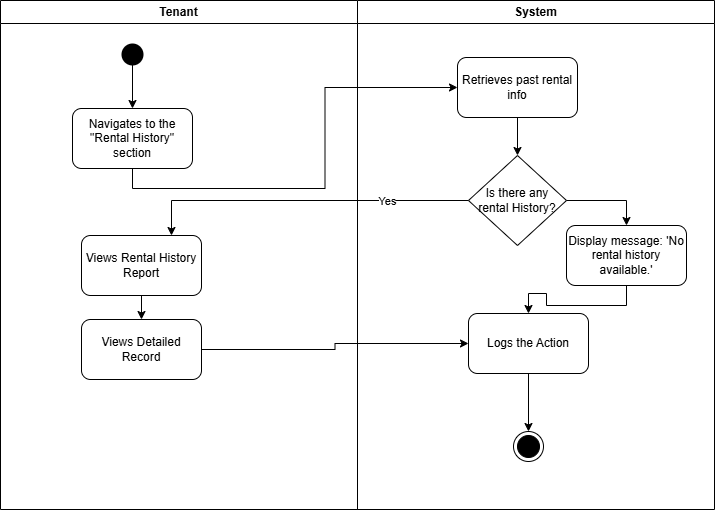

The diagram above was exported from draw.io. Its source (the exported page's mxGraphModel, read from the mxfile embedded in the PNG):
<mxGraphModel dx="1426" dy="747" grid="0" gridSize="10" guides="1" tooltips="1" connect="1" arrows="1" fold="1" page="1" pageScale="1" pageWidth="1169" pageHeight="826" math="0" shadow="0">
  <root>
    <mxCell id="0" />
    <mxCell id="1" parent="0" />
    <mxCell id="8KwHm-xNNGtNY_UJM1Pq-1" value="Tenant" style="swimlane;whiteSpace=wrap" parent="1" vertex="1">
      <mxGeometry x="163" y="128" width="357" height="509" as="geometry" />
    </mxCell>
    <mxCell id="8KwHm-xNNGtNY_UJM1Pq-2" value="" style="ellipse;shape=startState;fillColor=#000000;strokeColor=none;" parent="8KwHm-xNNGtNY_UJM1Pq-1" vertex="1">
      <mxGeometry x="117" y="39" width="30" height="30" as="geometry" />
    </mxCell>
    <mxCell id="8KwHm-xNNGtNY_UJM1Pq-3" value="&lt;span id=&quot;docs-internal-guid-43ac6f1f-7fff-12ce-28ca-a696b813e811&quot;&gt;&lt;span style=&quot;background-color: transparent; font-variant-numeric: normal; font-variant-east-asian: normal; font-variant-alternates: normal; font-variant-position: normal; font-variant-emoji: normal; vertical-align: baseline; white-space-collapse: preserve;&quot;&gt;&lt;font face=&quot;Helvetica&quot;&gt;Navigates to the &quot;Rental History&quot; section&lt;/font&gt;&lt;/span&gt;&lt;/span&gt;" style="rounded=1;whiteSpace=wrap;html=1;" parent="8KwHm-xNNGtNY_UJM1Pq-1" vertex="1">
      <mxGeometry x="72" y="108" width="120" height="60" as="geometry" />
    </mxCell>
    <mxCell id="8KwHm-xNNGtNY_UJM1Pq-4" value="" style="endArrow=classic;html=1;rounded=0;entryX=0.5;entryY=0;entryDx=0;entryDy=0;" parent="8KwHm-xNNGtNY_UJM1Pq-1" target="8KwHm-xNNGtNY_UJM1Pq-3" edge="1">
      <mxGeometry width="50" height="50" relative="1" as="geometry">
        <mxPoint x="132" y="54" as="sourcePoint" />
        <mxPoint x="184" y="16" as="targetPoint" />
      </mxGeometry>
    </mxCell>
    <mxCell id="8KwHm-xNNGtNY_UJM1Pq-9" value="Views Rental History Report" style="rounded=1;whiteSpace=wrap;html=1;" parent="8KwHm-xNNGtNY_UJM1Pq-1" vertex="1">
      <mxGeometry x="81" y="235" width="120" height="60" as="geometry" />
    </mxCell>
    <mxCell id="8KwHm-xNNGtNY_UJM1Pq-12" value="System" style="swimlane;whiteSpace=wrap" parent="1" vertex="1">
      <mxGeometry x="520" y="128" width="357" height="509" as="geometry" />
    </mxCell>
    <mxCell id="8KwHm-xNNGtNY_UJM1Pq-24" style="edgeStyle=orthogonalEdgeStyle;rounded=0;orthogonalLoop=1;jettySize=auto;html=1;exitX=0.5;exitY=1;exitDx=0;exitDy=0;entryX=0.5;entryY=0;entryDx=0;entryDy=0;" parent="8KwHm-xNNGtNY_UJM1Pq-12" source="8KwHm-xNNGtNY_UJM1Pq-5" target="8KwHm-xNNGtNY_UJM1Pq-23" edge="1">
      <mxGeometry relative="1" as="geometry" />
    </mxCell>
    <mxCell id="8KwHm-xNNGtNY_UJM1Pq-5" value="&lt;span id=&quot;docs-internal-guid-68608881-7fff-b3b5-ec0e-0aec24a334a5&quot;&gt;&lt;span style=&quot;background-color: transparent; font-variant-numeric: normal; font-variant-east-asian: normal; font-variant-alternates: normal; font-variant-position: normal; font-variant-emoji: normal; vertical-align: baseline; white-space-collapse: preserve;&quot;&gt;&lt;font&gt;Retrieves past rental info&lt;/font&gt;&lt;/span&gt;&lt;/span&gt;" style="rounded=1;whiteSpace=wrap;html=1;" parent="8KwHm-xNNGtNY_UJM1Pq-12" vertex="1">
      <mxGeometry x="100" y="57" width="120" height="60" as="geometry" />
    </mxCell>
    <mxCell id="8KwHm-xNNGtNY_UJM1Pq-23" value="Is there any rental History?" style="rhombus;whiteSpace=wrap;html=1;" parent="8KwHm-xNNGtNY_UJM1Pq-12" vertex="1">
      <mxGeometry x="111" y="155" width="98" height="90" as="geometry" />
    </mxCell>
    <mxCell id="8KwHm-xNNGtNY_UJM1Pq-32" style="edgeStyle=orthogonalEdgeStyle;rounded=0;orthogonalLoop=1;jettySize=auto;html=1;exitX=0.5;exitY=1;exitDx=0;exitDy=0;entryX=0.5;entryY=0;entryDx=0;entryDy=0;" parent="8KwHm-xNNGtNY_UJM1Pq-12" source="8KwHm-xNNGtNY_UJM1Pq-30" target="8KwHm-xNNGtNY_UJM1Pq-31" edge="1">
      <mxGeometry relative="1" as="geometry" />
    </mxCell>
    <mxCell id="8KwHm-xNNGtNY_UJM1Pq-30" value="Logs the Action" style="rounded=1;whiteSpace=wrap;html=1;" parent="8KwHm-xNNGtNY_UJM1Pq-12" vertex="1">
      <mxGeometry x="111" y="313" width="120" height="60" as="geometry" />
    </mxCell>
    <mxCell id="8KwHm-xNNGtNY_UJM1Pq-31" value="" style="ellipse;html=1;shape=endState;fillColor=strokeColor;" parent="8KwHm-xNNGtNY_UJM1Pq-12" vertex="1">
      <mxGeometry x="156" y="431" width="30" height="30" as="geometry" />
    </mxCell>
    <mxCell id="B05L1ryTp2XSemhUmnN0-3" style="edgeStyle=orthogonalEdgeStyle;rounded=0;orthogonalLoop=1;jettySize=auto;html=1;exitX=0.5;exitY=1;exitDx=0;exitDy=0;entryX=0.5;entryY=0;entryDx=0;entryDy=0;" parent="8KwHm-xNNGtNY_UJM1Pq-12" source="B05L1ryTp2XSemhUmnN0-2" target="8KwHm-xNNGtNY_UJM1Pq-30" edge="1">
      <mxGeometry relative="1" as="geometry" />
    </mxCell>
    <mxCell id="B05L1ryTp2XSemhUmnN0-2" value="Display message: 'No rental history available.'" style="rounded=1;whiteSpace=wrap;html=1;" parent="8KwHm-xNNGtNY_UJM1Pq-12" vertex="1">
      <mxGeometry x="209" y="225" width="120" height="60" as="geometry" />
    </mxCell>
    <mxCell id="B05L1ryTp2XSemhUmnN0-1" style="edgeStyle=orthogonalEdgeStyle;rounded=0;orthogonalLoop=1;jettySize=auto;html=1;exitX=1;exitY=0.5;exitDx=0;exitDy=0;" parent="8KwHm-xNNGtNY_UJM1Pq-12" source="8KwHm-xNNGtNY_UJM1Pq-23" target="B05L1ryTp2XSemhUmnN0-2" edge="1">
      <mxGeometry relative="1" as="geometry">
        <mxPoint x="237" y="227" as="targetPoint" />
      </mxGeometry>
    </mxCell>
    <mxCell id="8KwHm-xNNGtNY_UJM1Pq-6" style="edgeStyle=orthogonalEdgeStyle;rounded=0;orthogonalLoop=1;jettySize=auto;html=1;exitX=0.5;exitY=1;exitDx=0;exitDy=0;" parent="1" source="8KwHm-xNNGtNY_UJM1Pq-3" target="8KwHm-xNNGtNY_UJM1Pq-5" edge="1">
      <mxGeometry relative="1" as="geometry">
        <mxPoint x="295" y="341" as="targetPoint" />
      </mxGeometry>
    </mxCell>
    <mxCell id="8KwHm-xNNGtNY_UJM1Pq-25" style="edgeStyle=orthogonalEdgeStyle;rounded=0;orthogonalLoop=1;jettySize=auto;html=1;exitX=0;exitY=0.5;exitDx=0;exitDy=0;entryX=0.75;entryY=0;entryDx=0;entryDy=0;" parent="1" source="8KwHm-xNNGtNY_UJM1Pq-23" target="8KwHm-xNNGtNY_UJM1Pq-9" edge="1">
      <mxGeometry relative="1" as="geometry" />
    </mxCell>
    <mxCell id="8KwHm-xNNGtNY_UJM1Pq-26" value="Yes" style="edgeLabel;html=1;align=center;verticalAlign=middle;resizable=0;points=[];" parent="8KwHm-xNNGtNY_UJM1Pq-25" vertex="1" connectable="0">
      <mxGeometry x="-0.5083" relative="1" as="geometry">
        <mxPoint as="offset" />
      </mxGeometry>
    </mxCell>
    <mxCell id="8KwHm-xNNGtNY_UJM1Pq-29" style="edgeStyle=orthogonalEdgeStyle;rounded=0;orthogonalLoop=1;jettySize=auto;html=1;exitX=1;exitY=0.5;exitDx=0;exitDy=0;" parent="1" source="8KwHm-xNNGtNY_UJM1Pq-28" target="8KwHm-xNNGtNY_UJM1Pq-30" edge="1">
      <mxGeometry relative="1" as="geometry">
        <mxPoint x="632" y="477" as="targetPoint" />
      </mxGeometry>
    </mxCell>
    <mxCell id="8KwHm-xNNGtNY_UJM1Pq-28" value="Views Detailed Record" style="rounded=1;whiteSpace=wrap;html=1;" parent="1" vertex="1">
      <mxGeometry x="244" y="447" width="120" height="60" as="geometry" />
    </mxCell>
    <mxCell id="8KwHm-xNNGtNY_UJM1Pq-27" style="edgeStyle=orthogonalEdgeStyle;rounded=0;orthogonalLoop=1;jettySize=auto;html=1;exitX=0.5;exitY=1;exitDx=0;exitDy=0;" parent="1" source="8KwHm-xNNGtNY_UJM1Pq-9" target="8KwHm-xNNGtNY_UJM1Pq-28" edge="1">
      <mxGeometry relative="1" as="geometry">
        <mxPoint x="304" y="477" as="targetPoint" />
      </mxGeometry>
    </mxCell>
  </root>
</mxGraphModel>